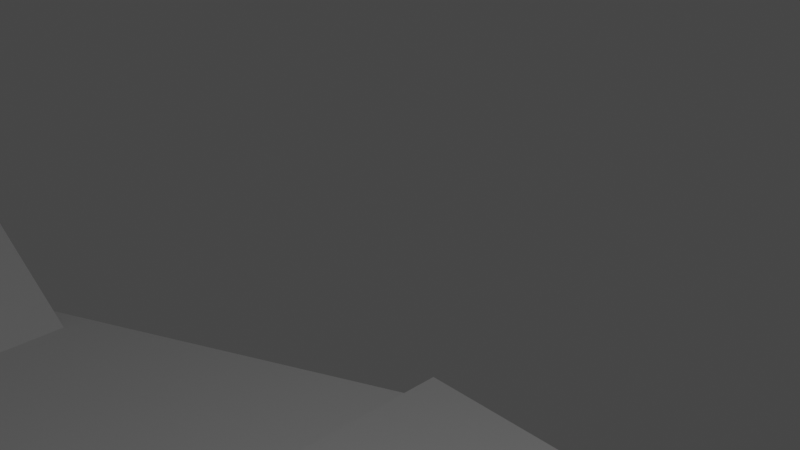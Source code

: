 # Source: Kobra.blend  (saved by Blender 2.91.10; exported with 4.5.12 LTS)
import bpy
from mathutils import Matrix  # noqa: F401  (used for matrix-valued properties, if any)

bpy.ops.wm.read_factory_settings(use_empty=True)
scene = bpy.context.scene
scene.name = 'Scene'

# ---- collections
col_collection = bpy.data.collections.new('Collection'); scene.collection.children.link(col_collection)

# ---- world
world_world = bpy.data.worlds.new('World'); scene.world = world_world
world_world.use_nodes = True; world_world.node_tree.nodes.clear()
_N = world_world.node_tree.nodes; _L = world_world.node_tree.links
n0 = _N.new('ShaderNodeOutputWorld'); n0.name = 'World Output'; n0.location = (300, 300)
n1 = _N.new('ShaderNodeBackground'); n1.name = 'Background'; n1.location = (10, 300)
n1.inputs[0].default_value = (0.05088, 0.05088, 0.05088, 1.0)
_L.new(n1.outputs[0], n0.inputs[0])
n0.is_active_output = True
world_world.color = (0.05088, 0.05088, 0.05088)
world_world.use_sun_shadow = False
world_world.sun_shadow_jitter_overblur = 0.0

# ---- cameras
cam_camera = bpy.data.cameras.new('Camera')
cam_camera.clip_end = 100.0
cam_camera.ortho_scale = 7.314

# ---- lights
light_light = bpy.data.lights.new('Light', 'POINT')
light_light.transmission_factor = 0.0
light_light.energy = 1000.0
light_light.shadow_soft_size = 0.1
light_light.shadow_maximum_resolution = 0.006
light_light.use_absolute_resolution = True

# ---- meshes
me_w_rfel = bpy.data.meshes.new('Würfel')
me_w_rfel.from_pydata([(-3.0, 0.0, 0.0), (-3.0, 0.0, 2.0), (-3.0, 5.0, 0.0), (-3.0, 5.0, 2.0), (6.0, 0.0, 0.0), (6.0, 0.0, 2.0), (6.0, 5.0, 0.0), (6.0, 5.0, 2.0)], [], [(0, 1, 3, 2), (2, 3, 7, 6), (6, 7, 5, 4), (4, 5, 1, 0), (2, 6, 4, 0), (7, 3, 1, 5)])
_uv = me_w_rfel.uv_layers.new(name='UV-Map')
_uv.uv.foreach_set('vector', [0.1094, 0.9141, 0.1094, 0.9297, 0.07031, 0.9297, 0.07031, 0.9141, 0.07031, 0.9141, 0.07031, 0.9297, 0.0, 0.9297, 0.0, 0.9141, 0.2188, 0.9141, 0.2188, 0.9297, 0.1797, 0.9297, 0.1797, 0.9141, 0.1797, 0.9141, 0.1797, 0.9297, 0.1094, 0.9297, 0.1094, 0.9141, 0.1094, 0.9297, 0.1094, 1.0, 0.1484, 1.0, 0.1484, 0.9297, 0.07031, 1.0, 0.07031, 0.9297, 0.1094, 0.9297, 0.1094, 1.0])
me_w_rfel.use_remesh_fix_poles = True
me_w_rfel.use_remesh_preserve_attributes = False
me_w_rfel.use_mirror_vertex_groups = False
me_w_rfel.update()
me_w_rfel_001 = bpy.data.meshes.new('Würfel.001')
me_w_rfel_001.from_pydata([(-3.0, 0.0, 1.0), (-3.0, 0.0, 2.0), (-3.0, 5.0, 1.0), (-3.0, 5.0, 2.0), (6.0, 0.0, 1.0), (6.0, 0.0, 2.0), (6.0, 5.0, 1.0), (6.0, 5.0, 2.0)], [], [(0, 1, 3, 2), (2, 3, 7, 6), (6, 7, 5, 4), (4, 5, 1, 0), (2, 6, 4, 0), (7, 3, 1, 5)])
_uv = me_w_rfel_001.uv_layers.new(name='UV-Map')
_uv.uv.foreach_set('vector', [0.1094, 0.8359, 0.1094, 0.8438, 0.07031, 0.8438, 0.07031, 0.8359, 0.07031, 0.8359, 0.07031, 0.8438, 0.0, 0.8438, 0.0, 0.8359, 0.2188, 0.8359, 0.2188, 0.8438, 0.1797, 0.8438, 0.1797, 0.8359, 0.1797, 0.8359, 0.1797, 0.8438, 0.1094, 0.8438, 0.1094, 0.8359, 0.1094, 0.8438, 0.1094, 0.9141, 0.1484, 0.9141, 0.1484, 0.8438, 0.07031, 0.9141, 0.07031, 0.8438, 0.1094, 0.8438, 0.1094, 0.9141])
me_w_rfel_001.use_remesh_fix_poles = True
me_w_rfel_001.use_remesh_preserve_attributes = False
me_w_rfel_001.use_mirror_vertex_groups = False
me_w_rfel_001.update()
me_w_rfel_002 = bpy.data.meshes.new('Würfel.002')
me_w_rfel_002.from_pydata([(0.0, -7.0, -6.0), (0.0, -7.0, 3.0), (0.0, 4.0, -6.0), (0.0, 4.0, 3.0), (2.0, -7.0, -6.0), (2.0, -7.0, 3.0), (2.0, 4.0, -6.0), (2.0, 4.0, 3.0)], [], [(0, 1, 3, 2), (2, 3, 7, 6), (6, 7, 5, 4), (4, 5, 1, 0), (2, 6, 4, 0), (7, 3, 1, 5)])
_uv = me_w_rfel_002.uv_layers.new(name='UV-Map')
_uv.uv.foreach_set('vector', [0.1016, 0.75, 0.1016, 0.8203, 0.01562, 0.8203, 0.01562, 0.75, 0.01562, 0.75, 0.01562, 0.8203, 0.0, 0.8203, 0.0, 0.75, 0.2031, 0.75, 0.2031, 0.8203, 0.1172, 0.8203, 0.1172, 0.75, 0.1172, 0.75, 0.1172, 0.8203, 0.1016, 0.8203, 0.1016, 0.75, 0.1016, 0.8203, 0.1016, 0.8359, 0.1875, 0.8359, 0.1875, 0.8203, 0.01562, 0.8359, 0.01562, 0.8203, 0.1016, 0.8203, 0.1016, 0.8359])
me_w_rfel_002.use_remesh_fix_poles = True
me_w_rfel_002.use_remesh_preserve_attributes = False
me_w_rfel_002.use_mirror_vertex_groups = False
me_w_rfel_002.update()
me_w_rfel_003 = bpy.data.meshes.new('Würfel.003')
me_w_rfel_003.from_pydata([(0.0, -3.0, -1.0), (0.0, -3.0, 10.0), (0.0, 2.0, -1.0), (0.0, 2.0, 10.0), (4.0, -3.0, -1.0), (4.0, -3.0, 10.0), (4.0, 2.0, -1.0), (4.0, 2.0, 10.0)], [], [(0, 1, 3, 2), (2, 3, 7, 6), (6, 7, 5, 4), (4, 5, 1, 0), (2, 6, 4, 0), (7, 3, 1, 5)])
_uv = me_w_rfel_003.uv_layers.new(name='UV-Map')
_uv.uv.foreach_set('vector', [0.2109, 0.5625, 0.2109, 0.6484, 0.1719, 0.6484, 0.1719, 0.5625, 0.1719, 0.5625, 0.1719, 0.6484, 0.1406, 0.6484, 0.1406, 0.5625, 0.2812, 0.5625, 0.2812, 0.6484, 0.2422, 0.6484, 0.2422, 0.5625, 0.2422, 0.5625, 0.2422, 0.6484, 0.2109, 0.6484, 0.2109, 0.5625, 0.2109, 0.6484, 0.2109, 0.6797, 0.25, 0.6797, 0.25, 0.6484, 0.1719, 0.6797, 0.1719, 0.6484, 0.2109, 0.6484, 0.2109, 0.6797])
me_w_rfel_003.use_remesh_fix_poles = True
me_w_rfel_003.use_remesh_preserve_attributes = False
me_w_rfel_003.use_mirror_vertex_groups = False
me_w_rfel_003.update()
me_w_rfel_004 = bpy.data.meshes.new('Würfel.004')
me_w_rfel_004.from_pydata([(0.0, -3.0, -1.0), (0.0, -3.0, 10.0), (0.0, 2.0, -1.0), (0.0, 2.0, 10.0), (4.0, -3.0, -1.0), (4.0, -3.0, 10.0), (4.0, 2.0, -1.0), (4.0, 2.0, 10.0)], [], [(0, 1, 3, 2), (2, 3, 7, 6), (6, 7, 5, 4), (4, 5, 1, 0), (2, 6, 4, 0), (7, 3, 1, 5)])
_uv = me_w_rfel_004.uv_layers.new(name='UV-Map')
_uv.uv.foreach_set('vector', [0.3828, 0.7656, 0.3828, 0.8516, 0.3438, 0.8516, 0.3438, 0.7656, 0.3438, 0.7656, 0.3438, 0.8516, 0.3125, 0.8516, 0.3125, 0.7656, 0.4531, 0.7656, 0.4531, 0.8516, 0.4141, 0.8516, 0.4141, 0.7656, 0.4141, 0.7656, 0.4141, 0.8516, 0.3828, 0.8516, 0.3828, 0.7656, 0.3828, 0.8516, 0.3828, 0.8828, 0.4219, 0.8828, 0.4219, 0.8516, 0.3438, 0.8828, 0.3438, 0.8516, 0.3828, 0.8516, 0.3828, 0.8828])
me_w_rfel_004.use_remesh_fix_poles = True
me_w_rfel_004.use_remesh_preserve_attributes = False
me_w_rfel_004.use_mirror_vertex_groups = False
me_w_rfel_004.update()
me_w_rfel_005 = bpy.data.meshes.new('Würfel.005')
me_w_rfel_005.from_pydata([(0.0, -3.0, -1.0), (0.0, -3.0, 10.0), (0.0, 2.0, -1.0), (0.0, 2.0, 10.0), (4.0, -3.0, -1.0), (4.0, -3.0, 10.0), (4.0, 2.0, -1.0), (4.0, 2.0, 10.0)], [], [(0, 1, 3, 2), (2, 3, 7, 6), (6, 7, 5, 4), (4, 5, 1, 0), (2, 6, 4, 0), (7, 3, 1, 5)])
_uv = me_w_rfel_005.uv_layers.new(name='UV-Map')
_uv.uv.foreach_set('vector', [0.3828, 0.5703, 0.3828, 0.6562, 0.3438, 0.6562, 0.3438, 0.5703, 0.3438, 0.5703, 0.3438, 0.6562, 0.3125, 0.6562, 0.3125, 0.5703, 0.4531, 0.5703, 0.4531, 0.6562, 0.4141, 0.6562, 0.4141, 0.5703, 0.4141, 0.5703, 0.4141, 0.6562, 0.3828, 0.6562, 0.3828, 0.5703, 0.3828, 0.6562, 0.3828, 0.6875, 0.4219, 0.6875, 0.4219, 0.6562, 0.3438, 0.6875, 0.3438, 0.6562, 0.3828, 0.6562, 0.3828, 0.6875])
me_w_rfel_005.use_remesh_fix_poles = True
me_w_rfel_005.use_remesh_preserve_attributes = False
me_w_rfel_005.use_mirror_vertex_groups = False
me_w_rfel_005.update()
me_w_rfel_006 = bpy.data.meshes.new('Würfel.006')
me_w_rfel_006.from_pydata([(0.0, -3.0, -1.0), (0.0, -3.0, 10.0), (0.0, 2.0, -1.0), (0.0, 2.0, 10.0), (4.0, -3.0, -1.0), (4.0, -3.0, 10.0), (4.0, 2.0, -1.0), (4.0, 2.0, 10.0)], [], [(0, 1, 3, 2), (2, 3, 7, 6), (6, 7, 5, 4), (4, 5, 1, 0), (2, 6, 4, 0), (7, 3, 1, 5)])
_uv = me_w_rfel_006.uv_layers.new(name='UV-Map')
_uv.uv.foreach_set('vector', [0.07031, 0.6328, 0.07031, 0.7188, 0.03125, 0.7188, 0.03125, 0.6328, 0.03125, 0.6328, 0.03125, 0.7188, 0.0, 0.7188, 0.0, 0.6328, 0.1406, 0.6328, 0.1406, 0.7188, 0.1016, 0.7188, 0.1016, 0.6328, 0.1016, 0.6328, 0.1016, 0.7188, 0.07031, 0.7188, 0.07031, 0.6328, 0.07031, 0.7188, 0.07031, 0.75, 0.1094, 0.75, 0.1094, 0.7188, 0.03125, 0.75, 0.03125, 0.7188, 0.07031, 0.7188, 0.07031, 0.75])
me_w_rfel_006.use_remesh_fix_poles = True
me_w_rfel_006.use_remesh_preserve_attributes = False
me_w_rfel_006.use_mirror_vertex_groups = False
me_w_rfel_006.update()
me_w_rfel_007 = bpy.data.meshes.new('Würfel.007')
me_w_rfel_007.from_pydata([(0.0, -3.0, -1.0), (0.0, -3.0, 10.0), (0.0, 2.0, -1.0), (0.0, 2.0, 10.0), (4.0, -3.0, -1.0), (4.0, -3.0, 10.0), (4.0, 2.0, -1.0), (4.0, 2.0, 10.0)], [], [(0, 1, 3, 2), (2, 3, 7, 6), (6, 7, 5, 4), (4, 5, 1, 0), (2, 6, 4, 0), (7, 3, 1, 5)])
_uv = me_w_rfel_007.uv_layers.new(name='UV-Map')
_uv.uv.foreach_set('vector', [0.2891, 0.8828, 0.2891, 0.9688, 0.25, 0.9688, 0.25, 0.8828, 0.25, 0.8828, 0.25, 0.9688, 0.2188, 0.9688, 0.2188, 0.8828, 0.3594, 0.8828, 0.3594, 0.9688, 0.3203, 0.9688, 0.3203, 0.8828, 0.3203, 0.8828, 0.3203, 0.9688, 0.2891, 0.9688, 0.2891, 0.8828, 0.2891, 0.9688, 0.2891, 1.0, 0.3281, 1.0, 0.3281, 0.9688, 0.25, 1.0, 0.25, 0.9688, 0.2891, 0.9688, 0.2891, 1.0])
me_w_rfel_007.use_remesh_fix_poles = True
me_w_rfel_007.use_remesh_preserve_attributes = False
me_w_rfel_007.use_mirror_vertex_groups = False
me_w_rfel_007.update()
me_w_rfel_008 = bpy.data.meshes.new('Würfel.008')
me_w_rfel_008.from_pydata([(0.0, -3.0, -1.0), (0.0, -3.0, 10.0), (0.0, 2.0, -1.0), (0.0, 2.0, 10.0), (4.0, -3.0, -1.0), (4.0, -3.0, 10.0), (4.0, 2.0, -1.0), (4.0, 2.0, 10.0)], [], [(0, 1, 3, 2), (2, 3, 7, 6), (6, 7, 5, 4), (4, 5, 1, 0), (2, 6, 4, 0), (7, 3, 1, 5)])
_uv = me_w_rfel_008.uv_layers.new(name='UV-Map')
_uv.uv.foreach_set('vector', [0.2734, 0.6797, 0.2734, 0.7656, 0.2344, 0.7656, 0.2344, 0.6797, 0.2344, 0.6797, 0.2344, 0.7656, 0.2031, 0.7656, 0.2031, 0.6797, 0.3438, 0.6797, 0.3438, 0.7656, 0.3047, 0.7656, 0.3047, 0.6797, 0.3047, 0.6797, 0.3047, 0.7656, 0.2734, 0.7656, 0.2734, 0.6797, 0.2734, 0.7656, 0.2734, 0.7969, 0.3125, 0.7969, 0.3125, 0.7656, 0.2344, 0.7969, 0.2344, 0.7656, 0.2734, 0.7656, 0.2734, 0.7969])
me_w_rfel_008.use_remesh_fix_poles = True
me_w_rfel_008.use_remesh_preserve_attributes = False
me_w_rfel_008.use_mirror_vertex_groups = False
me_w_rfel_008.update()
me_w_rfel_009 = bpy.data.meshes.new('Würfel.009')
me_w_rfel_009.from_pydata([(0.0, -3.0, -1.0), (0.0, -3.0, 10.0), (0.0, 2.0, -1.0), (0.0, 2.0, 10.0), (3.0, -3.0, -1.0), (3.0, -3.0, 10.0), (3.0, 2.0, -1.0), (3.0, 2.0, 10.0)], [], [(0, 1, 3, 2), (2, 3, 7, 6), (6, 7, 5, 4), (4, 5, 1, 0), (2, 6, 4, 0), (7, 3, 1, 5)])
_uv = me_w_rfel_009.uv_layers.new(name='UV-Map')
_uv.uv.foreach_set('vector', [0.4219, 0.8906, 0.4219, 0.9766, 0.3828, 0.9766, 0.3828, 0.8906, 0.3828, 0.8906, 0.3828, 0.9766, 0.3594, 0.9766, 0.3594, 0.8906, 0.4844, 0.8906, 0.4844, 0.9766, 0.4453, 0.9766, 0.4453, 0.8906, 0.4453, 0.8906, 0.4453, 0.9766, 0.4219, 0.9766, 0.4219, 0.8906, 0.4219, 0.9766, 0.4219, 1.0, 0.4609, 1.0, 0.4609, 0.9766, 0.3828, 1.0, 0.3828, 0.9766, 0.4219, 0.9766, 0.4219, 1.0])
me_w_rfel_009.use_remesh_fix_poles = True
me_w_rfel_009.use_remesh_preserve_attributes = False
me_w_rfel_009.use_mirror_vertex_groups = False
me_w_rfel_009.update()
me_w_rfel_010 = bpy.data.meshes.new('Würfel.010')
me_w_rfel_010.from_pydata([(0.0, -2.0, -1.0), (0.0, -2.0, 10.0), (0.0, 1.0, -1.0), (0.0, 1.0, 10.0), (3.0, -2.0, -1.0), (3.0, -2.0, 10.0), (3.0, 1.0, -1.0), (3.0, 1.0, 10.0)], [], [(0, 1, 3, 2), (2, 3, 7, 6), (6, 7, 5, 4), (4, 5, 1, 0), (2, 6, 4, 0), (7, 3, 1, 5)])
_uv = me_w_rfel_010.uv_layers.new(name='UV-Map')
_uv.uv.foreach_set('vector', [0.4688, 0.6562, 0.4688, 0.7422, 0.4453, 0.7422, 0.4453, 0.6562, 0.4453, 0.6562, 0.4453, 0.7422, 0.4219, 0.7422, 0.4219, 0.6562, 0.5156, 0.6562, 0.5156, 0.7422, 0.4922, 0.7422, 0.4922, 0.6562, 0.4922, 0.6562, 0.4922, 0.7422, 0.4688, 0.7422, 0.4688, 0.6562, 0.4688, 0.7422, 0.4688, 0.7656, 0.4922, 0.7656, 0.4922, 0.7422, 0.4453, 0.7656, 0.4453, 0.7422, 0.4688, 0.7422, 0.4688, 0.7656])
me_w_rfel_010.use_remesh_fix_poles = True
me_w_rfel_010.use_remesh_preserve_attributes = False
me_w_rfel_010.use_mirror_vertex_groups = False
me_w_rfel_010.update()
me_w_rfel_011 = bpy.data.meshes.new('Würfel.011')
me_w_rfel_011.from_pydata([(0.0, -2.0, -1.0), (0.0, -2.0, 10.0), (0.0, 1.0, -1.0), (0.0, 1.0, 10.0), (3.0, -2.0, -1.0), (3.0, -2.0, 10.0), (3.0, 1.0, -1.0), (3.0, 1.0, 10.0)], [], [(0, 1, 3, 2), (2, 3, 7, 6), (6, 7, 5, 4), (4, 5, 1, 0), (2, 6, 4, 0), (7, 3, 1, 5)])
_uv = me_w_rfel_011.uv_layers.new(name='UV-Map')
_uv.uv.foreach_set('vector', [0.04688, 0.5234, 0.04688, 0.6094, 0.02344, 0.6094, 0.02344, 0.5234, 0.02344, 0.5234, 0.02344, 0.6094, 0.0, 0.6094, 0.0, 0.5234, 0.09375, 0.5234, 0.09375, 0.6094, 0.07031, 0.6094, 0.07031, 0.5234, 0.07031, 0.5234, 0.07031, 0.6094, 0.04688, 0.6094, 0.04688, 0.5234, 0.04688, 0.6094, 0.04688, 0.6328, 0.07031, 0.6328, 0.07031, 0.6094, 0.02344, 0.6328, 0.02344, 0.6094, 0.04688, 0.6094, 0.04688, 0.6328])
me_w_rfel_011.use_remesh_fix_poles = True
me_w_rfel_011.use_remesh_preserve_attributes = False
me_w_rfel_011.use_mirror_vertex_groups = False
me_w_rfel_011.update()
me_w_rfel_012 = bpy.data.meshes.new('Würfel.012')
me_w_rfel_012.from_pydata([(0.0, -1.0, -1.0), (0.0, -1.0, 10.0), (0.0, 0.0, -1.0), (0.0, 0.0, 10.0), (2.0, -1.0, -1.0), (2.0, -1.0, 10.0), (2.0, 0.0, -1.0), (2.0, 0.0, 10.0)], [], [(0, 1, 3, 2), (2, 3, 7, 6), (6, 7, 5, 4), (4, 5, 1, 0), (2, 6, 4, 0), (7, 3, 1, 5)])
_uv = me_w_rfel_012.uv_layers.new(name='UV-Map')
_uv.uv.foreach_set('vector', [0.1172, 0.5312, 0.1172, 0.6172, 0.1094, 0.6172, 0.1094, 0.5312, 0.1094, 0.5312, 0.1094, 0.6172, 0.09375, 0.6172, 0.09375, 0.5312, 0.1406, 0.5312, 0.1406, 0.6172, 0.1328, 0.6172, 0.1328, 0.5312, 0.1328, 0.5312, 0.1328, 0.6172, 0.1172, 0.6172, 0.1172, 0.5312, 0.1172, 0.6172, 0.1172, 0.6328, 0.125, 0.6328, 0.125, 0.6172, 0.1094, 0.6328, 0.1094, 0.6172, 0.1172, 0.6172, 0.1172, 0.6328])
me_w_rfel_012.use_remesh_fix_poles = True
me_w_rfel_012.use_remesh_preserve_attributes = False
me_w_rfel_012.use_mirror_vertex_groups = False
me_w_rfel_012.update()
me_w_rfel_013 = bpy.data.meshes.new('Würfel.013')
me_w_rfel_013.from_pydata([(2.0, 0.0, 0.0), (2.0, 0.0, 3.0), (2.0, 1.0, 0.0), (2.0, 1.0, 3.0), (3.0, 0.0, 0.0), (3.0, 0.0, 3.0), (3.0, 1.0, 0.0), (3.0, 1.0, 3.0)], [], [(0, 1, 3, 2), (2, 3, 7, 6), (6, 7, 5, 4), (4, 5, 1, 0), (2, 6, 4, 0), (7, 3, 1, 5)])
_uv = me_w_rfel_013.uv_layers.new(name='UV-Map')
_uv.uv.foreach_set('vector', [0.03906, 0.9453, 0.03906, 0.9688, 0.03125, 0.9688, 0.03125, 0.9453, 0.03125, 0.9453, 0.03125, 0.9688, 0.02344, 0.9688, 0.02344, 0.9453, 0.05469, 0.9453, 0.05469, 0.9688, 0.04688, 0.9688, 0.04688, 0.9453, 0.04688, 0.9453, 0.04688, 0.9688, 0.03906, 0.9688, 0.03906, 0.9453, 0.03906, 0.9688, 0.03906, 0.9766, 0.04688, 0.9766, 0.04688, 0.9688, 0.03125, 0.9766, 0.03125, 0.9688, 0.03906, 0.9688, 0.03906, 0.9766])
me_w_rfel_013.use_remesh_fix_poles = True
me_w_rfel_013.use_remesh_preserve_attributes = False
me_w_rfel_013.use_mirror_vertex_groups = False
me_w_rfel_013.update()
me_w_rfel_014 = bpy.data.meshes.new('Würfel.014')
me_w_rfel_014.from_pydata([(2.0, 0.0, 0.0), (2.0, 0.0, 3.0), (2.0, 1.0, 0.0), (2.0, 1.0, 3.0), (3.0, 0.0, 0.0), (3.0, 0.0, 3.0), (3.0, 1.0, 0.0), (3.0, 1.0, 3.0)], [], [(0, 1, 3, 2), (2, 3, 7, 6), (6, 7, 5, 4), (4, 5, 1, 0), (2, 6, 4, 0), (7, 3, 1, 5)])
_uv = me_w_rfel_014.uv_layers.new(name='UV-Map')
_uv.uv.foreach_set('vector', [0.01562, 0.9688, 0.01562, 0.9922, 0.007812, 0.9922, 0.007812, 0.9688, 0.007812, 0.9688, 0.007812, 0.9922, 0.0, 0.9922, 0.0, 0.9688, 0.03125, 0.9688, 0.03125, 0.9922, 0.02344, 0.9922, 0.02344, 0.9688, 0.02344, 0.9688, 0.02344, 0.9922, 0.01562, 0.9922, 0.01562, 0.9688, 0.01562, 0.9922, 0.01562, 1.0, 0.02344, 1.0, 0.02344, 0.9922, 0.007812, 1.0, 0.007812, 0.9922, 0.01562, 0.9922, 0.01562, 1.0])
me_w_rfel_014.use_remesh_fix_poles = True
me_w_rfel_014.use_remesh_preserve_attributes = False
me_w_rfel_014.use_mirror_vertex_groups = False
me_w_rfel_014.update()

# ---- objects
ob_cube_001 = bpy.data.objects.new('cube.001', me_w_rfel)
ob_cube_002 = bpy.data.objects.new('cube.002', me_w_rfel_001)
ob_cube_003 = bpy.data.objects.new('cube.003', me_w_rfel_002)
ob_cube_004 = bpy.data.objects.new('cube.004', me_w_rfel_003)
ob_cube_005 = bpy.data.objects.new('cube.005', me_w_rfel_004)
ob_cube_006 = bpy.data.objects.new('cube.006', me_w_rfel_005)
ob_cube_007 = bpy.data.objects.new('cube.007', me_w_rfel_006)
ob_cube_008 = bpy.data.objects.new('cube.008', me_w_rfel_007)
ob_cube_009 = bpy.data.objects.new('cube.009', me_w_rfel_008)
ob_cube_010 = bpy.data.objects.new('cube.010', me_w_rfel_009)
ob_cube_011 = bpy.data.objects.new('cube.011', me_w_rfel_010)
ob_cube_012 = bpy.data.objects.new('cube.012', me_w_rfel_011)
ob_cube_013 = bpy.data.objects.new('cube.013', me_w_rfel_012)
ob_cube_014 = bpy.data.objects.new('cube.014', me_w_rfel_013)
ob_cube = bpy.data.objects.new('cube', me_w_rfel_014)
ob_light = bpy.data.objects.new('Light', light_light)
ob_camera = bpy.data.objects.new('Camera', cam_camera)

# ---- transforms, parenting, visibility, modifiers, constraints
ob_cube_001.location = (-2.684, 22.89, 34.6)
ob_cube_001.rotation_euler = (0.0, -0.0, -1.571)
ob_cube_001.scale = (1.011, 1.011, 1.011)
ob_cube_001.lineart.crease_threshold = 0.0
ob_cube_002.location = (-2.61, 22.89, 32.38)
ob_cube_002.rotation_euler = (0.0, -0.0, -1.571)
ob_cube_002.scale = (0.9756, 0.9756, 0.9756)
ob_cube_002.lineart.crease_threshold = 0.0
ob_cube_003.location = (1.375, 16.4, 32.73)
ob_cube_003.rotation_euler = (0.0, -0.0, -1.571)
ob_cube_003.scale = (1.045, 1.045, 1.045)
ob_cube_003.lineart.crease_threshold = 0.0
ob_cube_004.location = (0.3295, 18.82, 25.27)
ob_cube_004.rotation_euler = (0.0, -0.0, -1.571)
ob_cube_004.scale = (1.045, 1.045, 1.045)
ob_cube_004.lineart.crease_threshold = 0.0
ob_cube_005.location = (0.3295, 22.08, 16.96)
ob_cube_005.rotation_euler = (0.0001092, 0.4006, -1.571)
ob_cube_005.scale = (0.9967, 0.9111, 0.9967)
ob_cube_005.lineart.crease_threshold = 0.0
ob_cube_006.location = (0.3309, 22.47, 6.72)
ob_cube_006.rotation_euler = (5.183e-06, 0.01994, -1.571)
ob_cube_006.scale = (1.011, 0.9537, 1.011)
ob_cube_006.lineart.crease_threshold = 0.0
ob_cube_007.location = (0.3322, 14.26, 0.8321)
ob_cube_007.rotation_euler = (-0.0003968, -0.9942, -1.57)
ob_cube_007.scale = (1.01, 1.01, 1.01)
ob_cube_007.lineart.crease_threshold = 0.0
ob_cube_008.location = (4.623, 3.637, 0.2577)
ob_cube_008.rotation_euler = (0.2678, -1.572, -1.408)
ob_cube_008.scale = (1.047, 1.064, 1.064)
ob_cube_008.lineart.crease_threshold = 0.0
ob_cube_009.location = (4.624, -6.278, 0.2161)
ob_cube_009.rotation_euler = (0.2682, -1.572, -1.839)
ob_cube_009.scale = (1.131, 1.21, 1.077)
ob_cube_009.lineart.crease_threshold = 0.0
ob_cube_010.location = (-0.9506, -15.24, 0.1879)
ob_cube_010.rotation_euler = (-1.271, -1.571, -0.8912)
ob_cube_010.scale = (1.282, 1.099, 1.099)
ob_cube_010.lineart.crease_threshold = 0.0
ob_cube_011.location = (3.054, -23.05, 0.128)
ob_cube_011.rotation_euler = (-0.1346, -1.569, -0.9833)
ob_cube_011.scale = (1.198, 1.123, 1.123)
ob_cube_011.lineart.crease_threshold = 0.0
ob_cube_012.location = (-2.235, -31.82, 0.148)
ob_cube_012.rotation_euler = (-0.3315, -1.57, -1.83)
ob_cube_012.scale = (1.045, 1.045, 1.045)
ob_cube_012.lineart.crease_threshold = 0.0
ob_cube_013.location = (-2.52, -41.74, 0.1879)
ob_cube_013.rotation_euler = (-0.07977, -1.568, -1.491)
ob_cube_013.scale = (1.045, 1.045, 1.045)
ob_cube_013.lineart.crease_threshold = 0.0
ob_cube_014.location = (-2.499, 27.79, 33.49)
ob_cube_014.rotation_euler = (0.0, -0.0, -1.571)
ob_cube_014.scale = (1.011, 1.011, 1.011)
ob_cube_014.lineart.crease_threshold = 0.0
ob_cube.location = (1.16, 27.57, 33.49)
ob_cube.rotation_euler = (0.0, -0.0, -1.571)
ob_cube.scale = (1.011, 1.011, 1.011)
ob_cube.lineart.crease_threshold = 0.0
ob_light.location = (0.8631, -6.358, 19.55)
ob_light.rotation_euler = (0.6503, 0.05522, 0.2959)
ob_light.scale = (1.045, 1.045, 1.045)
ob_light.lock_rotations_4d = False
ob_light.empty_display_type = 'ARROWS'
ob_light.color = (0.0, 0.0, 0.0, 0.0)
ob_light.lineart.crease_threshold = 0.0
ob_camera.location = (-7.423, -9.79, 18.56)
ob_camera.rotation_euler = (1.109, -0.0, -0.7556)
ob_camera.scale = (1.045, 1.045, 1.045)
ob_camera.lock_rotations_4d = False
ob_camera.empty_display_type = 'ARROWS'
ob_camera.color = (0.0, 0.0, 0.0, 0.0)
ob_camera.display_type = 'WIRE'
ob_camera.lineart.crease_threshold = 0.0

# ---- collection membership
scene.collection.objects.link(ob_cube_001)
scene.collection.objects.link(ob_cube_002)
scene.collection.objects.link(ob_cube_003)
scene.collection.objects.link(ob_cube_004)
scene.collection.objects.link(ob_cube_005)
scene.collection.objects.link(ob_cube_006)
scene.collection.objects.link(ob_cube_007)
scene.collection.objects.link(ob_cube_008)
scene.collection.objects.link(ob_cube_009)
scene.collection.objects.link(ob_cube_010)
scene.collection.objects.link(ob_cube_011)
scene.collection.objects.link(ob_cube_012)
scene.collection.objects.link(ob_cube_013)
scene.collection.objects.link(ob_cube_014)
scene.collection.objects.link(ob_cube)
col_collection.objects.link(ob_light)
col_collection.objects.link(ob_camera)

# ---- scene / render settings (as saved in the file)
scene.camera = ob_camera
scene.frame_start = 1; scene.frame_end = 250; scene.frame_set(1)
scene.render.engine = 'BLENDER_EEVEE_NEXT'
scene.cycles.use_denoising = False
scene.cycles.samples = 128
scene.cycles.sampling_pattern = 'TABULATED_SOBOL'
scene.cycles.use_adaptive_sampling = False
scene.cycles.use_light_tree = False
scene.view_settings.view_transform = 'Filmic'
bpy.context.view_layer.update()
